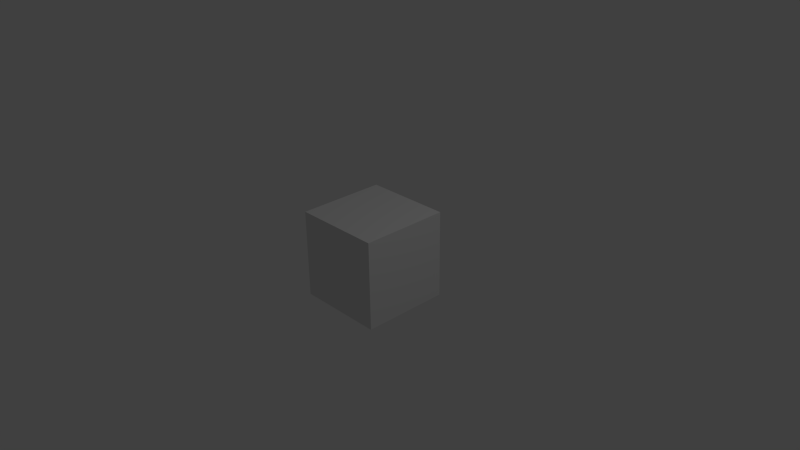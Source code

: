 # Source: data.blend  (saved by Blender 2.76.0; exported with 4.5.12 LTS)
import bpy
from mathutils import Matrix  # noqa: F401  (used for matrix-valued properties, if any)

bpy.ops.wm.read_factory_settings(use_empty=True)
scene = bpy.context.scene
scene.name = 'Scene'

# ---- collections
col_collection_1 = bpy.data.collections.new('Collection 1'); scene.collection.children.link(col_collection_1)

# ---- materials (node trees are filled in below, after node groups)
mat_material = bpy.data.materials.new('Material')
mat_material.alpha_threshold = 0.0
mat_material.use_transparent_shadow = False
mat_material.roughness = 0.5

# ---- material node trees

# ---- world
world_world = bpy.data.worlds.new('World'); scene.world = world_world
world_world.color = (0.05088, 0.05088, 0.05088)
world_world.use_sun_shadow = False
world_world.sun_shadow_jitter_overblur = 0.0
world_world.cycles.sampling_method = 'MANUAL'
world_world.cycles.sample_map_resolution = 256

# ---- cameras
cam_camera = bpy.data.cameras.new('Camera')
cam_camera.clip_end = 100.0
cam_camera.lens = 35.0
cam_camera.sensor_width = 32.0
cam_camera.sensor_height = 18.0
cam_camera.ortho_scale = 7.314
cam_camera.dof.focus_distance = 0.0
cam_camera.dof.aperture_fstop = 128.0

# ---- lights
light_lamp = bpy.data.lights.new('Lamp', 'POINT')
light_lamp.transmission_factor = 0.0
light_lamp.cutoff_distance = 30.0
light_lamp.energy = 100.0
light_lamp.shadow_buffer_clip_start = 1.001
light_lamp.shadow_soft_size = 0.1
light_lamp.shadow_maximum_resolution = 0.006
light_lamp.use_absolute_resolution = True
light_lamp.cycles.use_multiple_importance_sampling = False

# ---- meshes
me_meshid0_name = bpy.data.meshes.new('meshId0_name')
me_meshid0_name.from_pydata([(16.3, -16.3, -16.3), (-16.3, -16.3, 16.3), (-16.3, -16.3, -16.3), (16.3, -16.3, 16.3), (16.3, 16.3, -16.3), (-16.3, 16.3, -16.3), (-16.3, 16.3, 16.3), (16.3, 16.3, 16.3)], [], [(0, 1, 2), (7, 3, 0), (0, 3, 1), (6, 1, 3), (5, 1, 6), (7, 4, 5), (7, 0, 4), (5, 2, 1), (7, 5, 6), (4, 2, 5), (6, 3, 7), (4, 0, 2)])
_uv = me_meshid0_name.uv_layers.new(name='meshId0-tex0')
_uv.uv.foreach_set('vector', [0.9961, 0.4961, 0.5, 0.003906, 0.5, 0.4961, 0.9961, 1.0, 1.0, 0.5039, 0.5, 0.5039, 0.9961, 0.4961, 0.9961, 0.003906, 0.5, 0.003906, 0.4922, 1.0, 0.4961, 0.5039, 0.0, 0.5039, 0.9961, 1.0, 0.5, 0.5039, 0.5, 1.0, 0.4922, 0.5, 0.4961, 0.003906, 0.0, 0.003906, 0.9961, 1.0, 0.5, 0.5039, 0.5, 1.0, 0.9961, 1.0, 1.0, 0.5039, 0.5, 0.5039, 0.4922, 0.5, 0.0, 0.003906, 0.0, 0.5, 0.4922, 1.0, 0.0, 0.5039, 0.0, 1.0, 0.4922, 1.0, 0.0, 0.5039, 0.0, 1.0, 0.4922, 1.0, 0.4961, 0.5039, 0.0, 0.5039])
me_meshid0_name.materials.append(mat_material)
me_meshid0_name.use_remesh_preserve_volume = False
me_meshid0_name.use_remesh_preserve_attributes = False
me_meshid0_name.use_mirror_vertex_groups = False
me_meshid0_name.update()

# ---- objects
ob_untitled = bpy.data.objects.new('Untitled', me_meshid0_name)
ob_lamp = bpy.data.objects.new('Lamp', light_lamp)
ob_camera = bpy.data.objects.new('Camera', cam_camera)

# ---- transforms, parenting, visibility, modifiers, constraints
ob_untitled.location = (0.0, 0.0, 0.0)
ob_untitled.rotation_euler = (1.571, 0.0, 0.0)
ob_untitled.scale = (0.03681, 0.03681, 0.03681)
ob_untitled.lineart.crease_threshold = 0.0
ob_lamp.location = (4.076, 1.005, 5.904)
ob_lamp.rotation_euler = (0.6503, 0.05522, 1.866)
ob_lamp.lock_rotations_4d = False
ob_lamp.empty_display_type = 'ARROWS'
ob_lamp.color = (0.0, 0.0, 0.0, 0.0)
ob_lamp.lineart.crease_threshold = 0.0
ob_camera.location = (7.481, -6.508, 5.344)
ob_camera.rotation_euler = (1.109, 0.01082, 0.8149)
ob_camera.lock_rotations_4d = False
ob_camera.empty_display_type = 'ARROWS'
ob_camera.color = (0.0, 0.0, 0.0, 0.0)
ob_camera.display_type = 'WIRE'
ob_camera.lineart.crease_threshold = 0.0

# ---- collection membership
col_collection_1.objects.link(ob_untitled)
col_collection_1.objects.link(ob_lamp)
col_collection_1.objects.link(ob_camera)

# ---- scene / render settings (as saved in the file)
scene.camera = ob_camera
scene.frame_start = 1; scene.frame_end = 250; scene.frame_set(1)
scene.render.engine = 'BLENDER_EEVEE_NEXT'
scene.render.resolution_percentage = 50
scene.render.dither_intensity = 0.0
scene.cycles.use_denoising = False
scene.cycles.samples = 10
scene.cycles.sampling_pattern = 'TABULATED_SOBOL'
scene.cycles.light_sampling_threshold = 0.0
scene.cycles.use_adaptive_sampling = False
scene.cycles.use_light_tree = False
scene.cycles.blur_glossy = 0.0
scene.cycles.pixel_filter_type = 'GAUSSIAN'
scene.cycles.sample_clamp_indirect = 0.0
scene.view_settings.view_transform = 'Standard'
bpy.context.view_layer.update()
